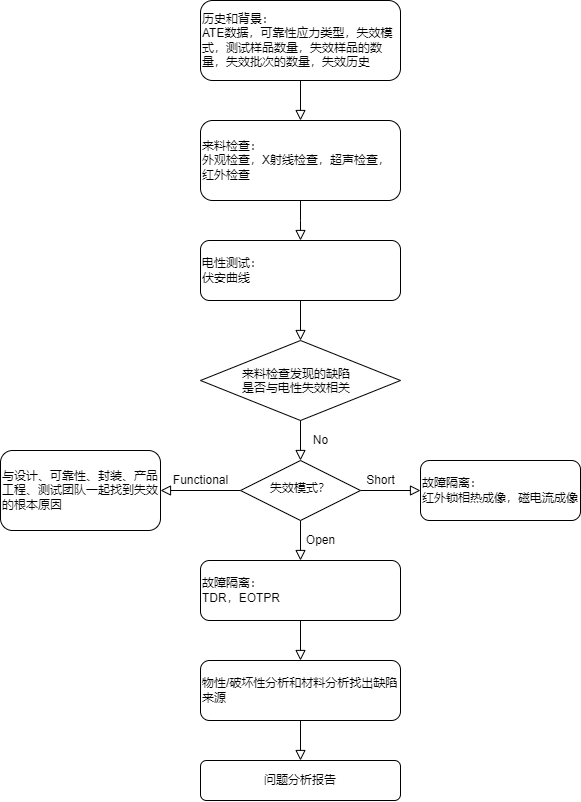

The diagram above was exported from draw.io. Its source (the exported page's mxGraphModel, read from the mxfile embedded in the PNG):
<mxGraphModel dx="2251" dy="766" grid="1" gridSize="10" guides="1" tooltips="1" connect="1" arrows="1" fold="1" page="1" pageScale="1" pageWidth="827" pageHeight="1169" math="0" shadow="0">
  <root>
    <mxCell id="WIyWlLk6GJQsqaUBKTNV-0" />
    <mxCell id="WIyWlLk6GJQsqaUBKTNV-1" parent="WIyWlLk6GJQsqaUBKTNV-0" />
    <mxCell id="WIyWlLk6GJQsqaUBKTNV-2" value="" style="rounded=0;html=1;jettySize=auto;orthogonalLoop=1;fontSize=11;endArrow=block;endFill=0;endSize=8;strokeWidth=1;shadow=0;labelBackgroundColor=none;edgeStyle=orthogonalEdgeStyle;entryX=0.5;entryY=0;entryDx=0;entryDy=0;exitX=0.5;exitY=1;exitDx=0;exitDy=0;" parent="WIyWlLk6GJQsqaUBKTNV-1" source="WIyWlLk6GJQsqaUBKTNV-3" target="6dTbvZDN9qFpxae4WJXI-0" edge="1">
      <mxGeometry relative="1" as="geometry">
        <mxPoint x="220" y="170" as="targetPoint" />
      </mxGeometry>
    </mxCell>
    <mxCell id="WIyWlLk6GJQsqaUBKTNV-3" value="历史和背景：&lt;br&gt;ATE数据，可靠性应力类型，失效模式，测试样品数量，失效样品的数量，失效批次的数量，失效历史" style="rounded=1;whiteSpace=wrap;html=1;fontSize=12;glass=0;strokeWidth=1;shadow=0;align=left;" parent="WIyWlLk6GJQsqaUBKTNV-1" vertex="1">
      <mxGeometry x="120" y="40" width="200" height="80" as="geometry" />
    </mxCell>
    <mxCell id="6dTbvZDN9qFpxae4WJXI-0" value="来料检查：&lt;br&gt;外观检查，X射线检查，超声检查，红外检查" style="rounded=1;whiteSpace=wrap;html=1;fontSize=12;glass=0;strokeWidth=1;shadow=0;align=left;" vertex="1" parent="WIyWlLk6GJQsqaUBKTNV-1">
      <mxGeometry x="120" y="160" width="200" height="80" as="geometry" />
    </mxCell>
    <mxCell id="6dTbvZDN9qFpxae4WJXI-2" value="电性测试：&lt;br&gt;伏安曲线" style="rounded=1;whiteSpace=wrap;html=1;fontSize=12;glass=0;strokeWidth=1;shadow=0;align=left;" vertex="1" parent="WIyWlLk6GJQsqaUBKTNV-1">
      <mxGeometry x="120" y="280" width="200" height="60" as="geometry" />
    </mxCell>
    <mxCell id="6dTbvZDN9qFpxae4WJXI-5" value="" style="rounded=0;html=1;jettySize=auto;orthogonalLoop=1;fontSize=11;endArrow=block;endFill=0;endSize=8;strokeWidth=1;shadow=0;labelBackgroundColor=none;edgeStyle=orthogonalEdgeStyle;entryX=0.5;entryY=0;entryDx=0;entryDy=0;exitX=0.5;exitY=1;exitDx=0;exitDy=0;" edge="1" parent="WIyWlLk6GJQsqaUBKTNV-1" source="6dTbvZDN9qFpxae4WJXI-0" target="6dTbvZDN9qFpxae4WJXI-2">
      <mxGeometry relative="1" as="geometry">
        <mxPoint x="230" y="130" as="sourcePoint" />
        <mxPoint x="230" y="170" as="targetPoint" />
        <Array as="points">
          <mxPoint x="220" y="260" />
          <mxPoint x="220" y="260" />
        </Array>
      </mxGeometry>
    </mxCell>
    <mxCell id="6dTbvZDN9qFpxae4WJXI-6" value="" style="rhombus;whiteSpace=wrap;html=1;shadow=0;fontFamily=Helvetica;fontSize=12;align=left;strokeWidth=1;spacing=6;spacingTop=-4;" vertex="1" parent="WIyWlLk6GJQsqaUBKTNV-1">
      <mxGeometry x="120" y="380" width="200" height="80" as="geometry" />
    </mxCell>
    <mxCell id="6dTbvZDN9qFpxae4WJXI-7" value="" style="rounded=0;html=1;jettySize=auto;orthogonalLoop=1;fontSize=11;endArrow=block;endFill=0;endSize=8;strokeWidth=1;shadow=0;labelBackgroundColor=none;edgeStyle=orthogonalEdgeStyle;entryX=0.5;entryY=0;entryDx=0;entryDy=0;exitX=0.5;exitY=1;exitDx=0;exitDy=0;" edge="1" parent="WIyWlLk6GJQsqaUBKTNV-1" source="6dTbvZDN9qFpxae4WJXI-2" target="6dTbvZDN9qFpxae4WJXI-6">
      <mxGeometry y="20" relative="1" as="geometry">
        <mxPoint as="offset" />
        <mxPoint x="390" y="595" as="sourcePoint" />
        <mxPoint x="390" y="635" as="targetPoint" />
      </mxGeometry>
    </mxCell>
    <mxCell id="6dTbvZDN9qFpxae4WJXI-9" value="No" style="rounded=0;html=1;jettySize=auto;orthogonalLoop=1;fontSize=11;endArrow=block;endFill=0;endSize=8;strokeWidth=1;shadow=0;labelBackgroundColor=none;edgeStyle=orthogonalEdgeStyle;exitX=0.5;exitY=1;exitDx=0;exitDy=0;entryX=0.5;entryY=0;entryDx=0;entryDy=0;" edge="1" parent="WIyWlLk6GJQsqaUBKTNV-1" source="6dTbvZDN9qFpxae4WJXI-6" target="6dTbvZDN9qFpxae4WJXI-10">
      <mxGeometry y="20" relative="1" as="geometry">
        <mxPoint as="offset" />
        <mxPoint x="390" y="735" as="sourcePoint" />
        <mxPoint x="220" y="500" as="targetPoint" />
        <Array as="points" />
      </mxGeometry>
    </mxCell>
    <mxCell id="6dTbvZDN9qFpxae4WJXI-13" value="Short" style="edgeStyle=orthogonalEdgeStyle;shape=connector;rounded=0;orthogonalLoop=1;jettySize=auto;html=1;exitX=1;exitY=0.5;exitDx=0;exitDy=0;entryX=0;entryY=0.5;entryDx=0;entryDy=0;shadow=0;labelBackgroundColor=none;strokeColor=default;strokeWidth=1;fontFamily=Helvetica;fontSize=11;fontColor=default;endArrow=block;endFill=0;endSize=8;" edge="1" parent="WIyWlLk6GJQsqaUBKTNV-1" source="6dTbvZDN9qFpxae4WJXI-10" target="6dTbvZDN9qFpxae4WJXI-11">
      <mxGeometry x="-0.3333" y="10" relative="1" as="geometry">
        <mxPoint as="offset" />
      </mxGeometry>
    </mxCell>
    <mxCell id="6dTbvZDN9qFpxae4WJXI-15" value="Functional" style="edgeStyle=orthogonalEdgeStyle;shape=connector;rounded=0;orthogonalLoop=1;jettySize=auto;html=1;exitX=0;exitY=0.5;exitDx=0;exitDy=0;entryX=1;entryY=0.5;entryDx=0;entryDy=0;shadow=0;labelBackgroundColor=none;strokeColor=default;strokeWidth=1;fontFamily=Helvetica;fontSize=11;fontColor=default;endArrow=block;endFill=0;endSize=8;" edge="1" parent="WIyWlLk6GJQsqaUBKTNV-1" source="6dTbvZDN9qFpxae4WJXI-10" target="6dTbvZDN9qFpxae4WJXI-14">
      <mxGeometry y="-10" relative="1" as="geometry">
        <mxPoint as="offset" />
      </mxGeometry>
    </mxCell>
    <mxCell id="6dTbvZDN9qFpxae4WJXI-17" value="Open" style="edgeStyle=orthogonalEdgeStyle;shape=connector;rounded=0;orthogonalLoop=1;jettySize=auto;html=1;exitX=0.5;exitY=1;exitDx=0;exitDy=0;entryX=0.5;entryY=0;entryDx=0;entryDy=0;shadow=0;labelBackgroundColor=none;strokeColor=default;strokeWidth=1;fontFamily=Helvetica;fontSize=11;fontColor=default;endArrow=block;endFill=0;endSize=8;" edge="1" parent="WIyWlLk6GJQsqaUBKTNV-1" source="6dTbvZDN9qFpxae4WJXI-10" target="6dTbvZDN9qFpxae4WJXI-16">
      <mxGeometry y="20" relative="1" as="geometry">
        <mxPoint as="offset" />
      </mxGeometry>
    </mxCell>
    <mxCell id="6dTbvZDN9qFpxae4WJXI-10" value="失效模式？" style="rhombus;whiteSpace=wrap;html=1;shadow=0;fontFamily=Helvetica;fontSize=12;align=center;strokeWidth=1;spacing=6;spacingTop=-4;" vertex="1" parent="WIyWlLk6GJQsqaUBKTNV-1">
      <mxGeometry x="160" y="500" width="120" height="60" as="geometry" />
    </mxCell>
    <mxCell id="6dTbvZDN9qFpxae4WJXI-11" value="故障隔离：&lt;br&gt;红外锁相热成像，磁电流成像" style="rounded=1;whiteSpace=wrap;html=1;fontSize=12;glass=0;strokeWidth=1;shadow=0;align=left;" vertex="1" parent="WIyWlLk6GJQsqaUBKTNV-1">
      <mxGeometry x="340" y="500" width="160" height="60" as="geometry" />
    </mxCell>
    <mxCell id="6dTbvZDN9qFpxae4WJXI-14" value="与设计、可靠性、封装、产品工程、测试团队一起找到失效的根本原因" style="rounded=1;whiteSpace=wrap;html=1;fontSize=12;glass=0;strokeWidth=1;shadow=0;align=left;" vertex="1" parent="WIyWlLk6GJQsqaUBKTNV-1">
      <mxGeometry x="-80" y="490" width="160" height="80" as="geometry" />
    </mxCell>
    <mxCell id="6dTbvZDN9qFpxae4WJXI-19" style="edgeStyle=orthogonalEdgeStyle;shape=connector;rounded=0;orthogonalLoop=1;jettySize=auto;html=1;exitX=0.5;exitY=1;exitDx=0;exitDy=0;entryX=0.5;entryY=0;entryDx=0;entryDy=0;shadow=0;labelBackgroundColor=none;strokeColor=default;strokeWidth=1;fontFamily=Helvetica;fontSize=11;fontColor=default;endArrow=block;endFill=0;endSize=8;" edge="1" parent="WIyWlLk6GJQsqaUBKTNV-1" source="6dTbvZDN9qFpxae4WJXI-16" target="6dTbvZDN9qFpxae4WJXI-18">
      <mxGeometry relative="1" as="geometry" />
    </mxCell>
    <mxCell id="6dTbvZDN9qFpxae4WJXI-16" value="故障隔离：&lt;br&gt;TDR，EOTPR" style="rounded=1;whiteSpace=wrap;html=1;fontSize=12;glass=0;strokeWidth=1;shadow=0;align=left;" vertex="1" parent="WIyWlLk6GJQsqaUBKTNV-1">
      <mxGeometry x="120" y="600" width="200" height="60" as="geometry" />
    </mxCell>
    <mxCell id="6dTbvZDN9qFpxae4WJXI-22" style="edgeStyle=orthogonalEdgeStyle;shape=connector;rounded=0;orthogonalLoop=1;jettySize=auto;html=1;exitX=0.5;exitY=1;exitDx=0;exitDy=0;entryX=0.5;entryY=0;entryDx=0;entryDy=0;shadow=0;labelBackgroundColor=none;strokeColor=default;strokeWidth=1;fontFamily=Helvetica;fontSize=11;fontColor=default;endArrow=block;endFill=0;endSize=8;" edge="1" parent="WIyWlLk6GJQsqaUBKTNV-1" source="6dTbvZDN9qFpxae4WJXI-18" target="6dTbvZDN9qFpxae4WJXI-20">
      <mxGeometry relative="1" as="geometry" />
    </mxCell>
    <mxCell id="6dTbvZDN9qFpxae4WJXI-18" value="物性/破坏性分析和材料分析找出缺陷来源" style="rounded=1;whiteSpace=wrap;html=1;fontSize=12;glass=0;strokeWidth=1;shadow=0;align=left;" vertex="1" parent="WIyWlLk6GJQsqaUBKTNV-1">
      <mxGeometry x="120" y="700" width="200" height="60" as="geometry" />
    </mxCell>
    <mxCell id="6dTbvZDN9qFpxae4WJXI-20" value="问题分析报告" style="rounded=1;whiteSpace=wrap;html=1;fontSize=12;glass=0;strokeWidth=1;shadow=0;align=center;" vertex="1" parent="WIyWlLk6GJQsqaUBKTNV-1">
      <mxGeometry x="120" y="800" width="200" height="40" as="geometry" />
    </mxCell>
    <mxCell id="6dTbvZDN9qFpxae4WJXI-23" value="&lt;span style=&quot;color: rgb(0, 0, 0); font-family: Helvetica; font-size: 12px; font-style: normal; font-variant-ligatures: normal; font-variant-caps: normal; font-weight: 400; letter-spacing: normal; orphans: 2; text-align: left; text-indent: 0px; text-transform: none; widows: 2; word-spacing: 0px; -webkit-text-stroke-width: 0px; background-color: rgb(251, 251, 251); text-decoration-thickness: initial; text-decoration-style: initial; text-decoration-color: initial; float: none; display: inline !important;&quot;&gt;来料检查发现的缺陷是否与电性失效相关&lt;/span&gt;" style="text;whiteSpace=wrap;html=1;fontSize=11;fontFamily=Helvetica;fontColor=default;" vertex="1" parent="WIyWlLk6GJQsqaUBKTNV-1">
      <mxGeometry x="160" y="400" width="120" height="40" as="geometry" />
    </mxCell>
  </root>
</mxGraphModel>